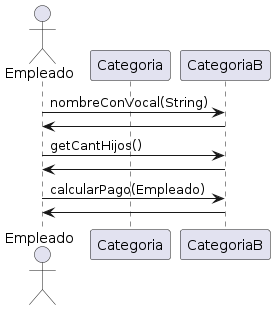

The diagram above was rendered by PlantUML. Its source (embedded in the PNG):
@startuml
actor      Empleado as Empleado
participant Categoria as Categoria
participant CategoriaB as CategoriaB


Empleado -> CategoriaB: nombreConVocal(String)
CategoriaB -> Empleado
Empleado -> CategoriaB: getCantHijos()
CategoriaB -> Empleado
Empleado -> CategoriaB: calcularPago(Empleado)
CategoriaB -> Empleado
@enduml